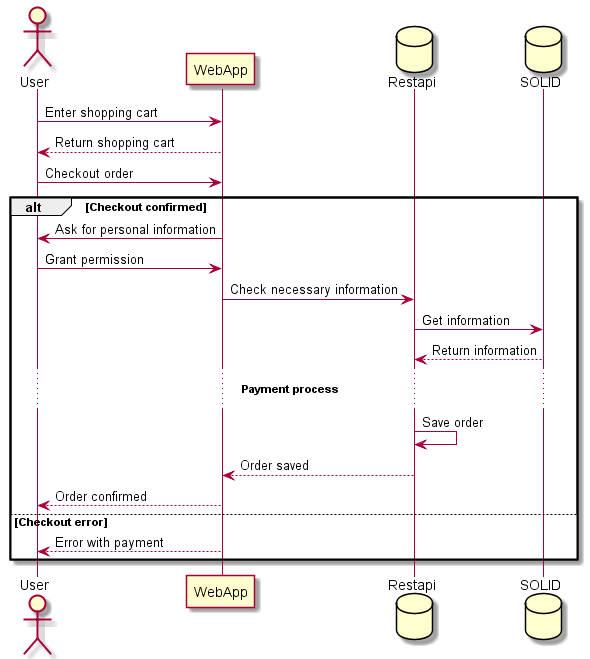

The diagram above was rendered by PlantUML. Its source (embedded in the PNG):
@startuml
actor User
participant WebApp
database Restapi
database SOLID
User-> WebApp: Enter shopping cart
User<-- WebApp: Return shopping cart
User-> WebApp: Checkout order
alt Checkout confirmed
    User<- WebApp: Ask for personal information
    User-> WebApp: Grant permission
    WebApp-> Restapi: Check necessary information
    Restapi-> SOLID: Get information
    Restapi<-- SOLID: Return information
... **Payment process** ...
    Restapi-> Restapi: Save order
    Restapi--> WebApp: Order saved
    WebApp--> User: Order confirmed
else Checkout error
    WebApp--> User: Error with payment
end
@enduml